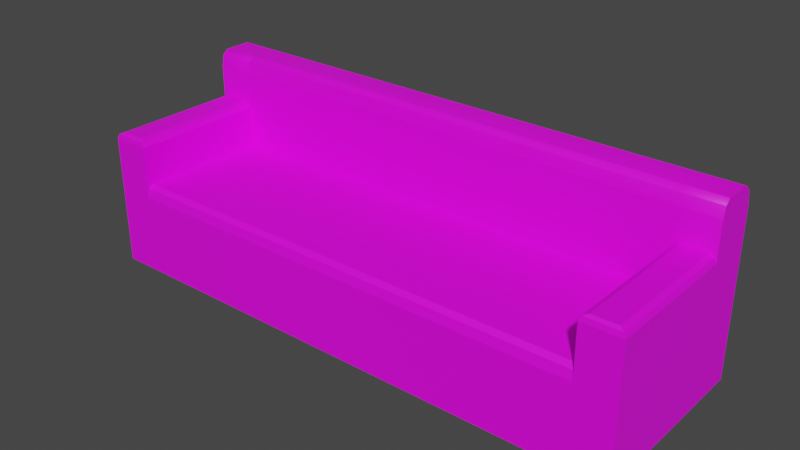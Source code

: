 # Source: couch3.blend  (saved by Blender 2.82.7; exported with 4.5.12 LTS)
import bpy
from mathutils import Matrix  # noqa: F401  (used for matrix-valued properties, if any)

bpy.ops.wm.read_factory_settings(use_empty=True)
scene = bpy.context.scene
scene.name = 'Scene'

# ---- collections
col_collection = bpy.data.collections.new('Collection'); scene.collection.children.link(col_collection)

# ---- images (referenced by path relative to the original .blend; pixels are not part of the script)
import os
ASSET_DIR = os.environ.get("B2B_ASSET_DIR", "")  # directory of the original .blend (textures are referenced by path, not embedded)
HERE = os.path.dirname(os.path.abspath(__file__))  # packed textures are extracted next to this script under _unpacked/

def load_image(name, relpath, width, height, colorspace="sRGB"):
    """Load a texture the original file referenced (path relative to the .blend, or extracted next to this script)."""
    p = next((c for c in (os.path.join(HERE, relpath), os.path.join(ASSET_DIR, relpath)) if relpath and os.path.exists(c)), "")
    if p:
        img = bpy.data.images.load(p, check_existing=True)
        img.name = name
    else:  # same state as the original file: an image datablock whose file is absent (Cycles renders it pink)
        img = bpy.data.images.new(name, width, height)
        img.source = "FILE"
        img.filepath = "//" + (relpath or name)
    img.colorspace_settings.name = colorspace
    return img
img_leather_png = load_image('leather.png', 'leather.png', 1024, 1024, 'sRGB')

# ---- materials (node trees are filled in below, after node groups)
mat_material_001 = bpy.data.materials.new('Material.001')
mat_material_001.use_transparent_shadow = False

# ---- material node trees
mat_material_001.use_nodes = True; mat_material_001.node_tree.nodes.clear()
_N = mat_material_001.node_tree.nodes; _L = mat_material_001.node_tree.links
n0 = _N.new('ShaderNodeOutputMaterial'); n0.name = 'Material Output'; n0.location = (300, 300)
n1 = _N.new('ShaderNodeBsdfPrincipled'); n1.name = 'Principled BSDF'; n1.location = (10, 300)
n1.distribution = 'GGX'
n1.subsurface_method = 'BURLEY'
n1.inputs[3].default_value = 1.45
n1.inputs[27].default_value = (0.0, 0.0, 0.0, 1.0)
n1.inputs[28].default_value = 1.0
n2 = _N.new('ShaderNodeTexImage'); n2.name = 'Image Texture'; n2.location = (-445, 241)
n2.image = img_leather_png
n2.interpolation = 'Closest'
_L.new(n1.outputs[0], n0.inputs[0])
_L.new(n2.outputs[0], n1.inputs[0])
n0.is_active_output = True

# ---- world
world_world = bpy.data.worlds.new('World'); scene.world = world_world
world_world.use_nodes = True; world_world.node_tree.nodes.clear()
_N = world_world.node_tree.nodes; _L = world_world.node_tree.links
n0 = _N.new('ShaderNodeOutputWorld'); n0.name = 'World Output'; n0.location = (300, 300)
n1 = _N.new('ShaderNodeBackground'); n1.name = 'Background'; n1.location = (10, 300)
n1.inputs[0].default_value = (0.05088, 0.05088, 0.05088, 1.0)
_L.new(n1.outputs[0], n0.inputs[0])
n0.is_active_output = True
world_world.color = (0.05088, 0.05088, 0.05088)
world_world.use_sun_shadow = False
world_world.sun_shadow_jitter_overblur = 0.0

# ---- meshes
me_plane = bpy.data.meshes.new('Plane')
me_plane.from_pydata([(1.5, -1.0, 0.0), (1.5, 1.0, 0.0), (1.5, -1.0, 0.5), (1.5, 1.0, 0.5), (1.5, 0.5, 0.0), (1.5, 0.5, 0.5), (1.293, -1.0, 0.0), (1.293, 0.5, 0.5), (1.293, 0.5, 0.0), (1.5, 1.0, 0.8892), (1.5, 0.8892, 1.0), (1.5, 0.9675, 0.9675), (1.5, 0.5846, 1.0), (1.5, 0.5, 0.9154), (1.5, 0.5248, 0.9752), (1.293, 0.5846, 1.0), (1.293, 0.5, 0.9154), (1.293, 0.5248, 0.9752), (1.33, -0.9624, 0.75), (1.293, -1.0, 0.7124), (1.304, -0.989, 0.739), (1.5, -1.0, 0.7124), (1.462, -0.9624, 0.75), (1.489, -0.989, 0.739), (1.462, 0.5, 0.75), (1.5, 0.5, 0.7124), (1.489, 0.5, 0.739), (1.293, 0.5, 0.7124), (1.33, 0.5, 0.75), (1.304, 0.5, 0.739), (1.293, -0.9299, 0.5), (1.293, -1.0, 0.4299), (1.293, -0.9795, 0.4795), (1.293, -1.0, 0.5), (-1.5, -1.0, 0.0), (-1.5, 1.0, 0.0), (-1.5, -1.0, 0.5), (-1.5, 1.0, 0.5), (-1.5, 0.5, 0.0), (-1.5, 0.5, 0.5), (-1.293, -1.0, 0.0), (-1.293, 0.5, 0.5), (-1.293, 0.5, 0.0), (-1.5, 1.0, 0.8892), (-1.5, 0.8892, 1.0), (-1.5, 0.9675, 0.9675), (-1.5, 0.5846, 1.0), (-1.5, 0.5, 0.9154), (-1.5, 0.5248, 0.9752), (-1.293, 0.5846, 1.0), (-1.293, 0.5, 0.9154), (-1.293, 0.5248, 0.9752), (-1.33, -0.9624, 0.75), (-1.293, -1.0, 0.7124), (-1.304, -0.989, 0.739), (-1.5, -1.0, 0.7124), (-1.462, -0.9624, 0.75), (-1.489, -0.989, 0.739), (-1.462, 0.5, 0.75), (-1.5, 0.5, 0.7124), (-1.489, 0.5, 0.739), (-1.293, 0.5, 0.7124), (-1.33, 0.5, 0.75), (-1.304, 0.5, 0.739), (-1.293, -0.9299, 0.5), (-1.293, -1.0, 0.4299), (-1.293, -0.9795, 0.4795), (-1.293, -1.0, 0.5), (0.0, -1.0, 0.0), (0.0, 0.5, 0.0)], [], [(5, 3, 9, 11, 10, 12, 14, 13), (4, 1, 3, 5), (0, 4, 5, 2), (6, 8, 4, 0), (68, 69, 8, 6), (7, 41, 64, 30), (7, 5, 13, 16), (2, 5, 25, 21), (18, 22, 24, 28), (27, 7, 30, 33, 19), (12, 15, 17, 14), (14, 17, 16, 13), (19, 21, 23, 20), (20, 23, 22, 18), (21, 25, 26, 23), (23, 26, 24, 22), (18, 28, 29, 20), (20, 29, 27, 19), (51, 50, 16, 17), (32, 66, 65, 31), (30, 64, 66, 32), (0, 2, 33, 31, 6), (33, 2, 21, 19), (32, 31, 33, 30), (49, 51, 17, 15), (16, 50, 41, 7), (39, 47, 48, 46, 44, 45, 43, 37), (38, 39, 37, 35), (34, 36, 39, 38), (40, 34, 38, 42), (68, 40, 42, 69), (41, 50, 47, 39), (36, 55, 59, 39), (52, 62, 58, 56), (61, 53, 67, 64, 41), (46, 48, 51, 49), (48, 47, 50, 51), (53, 54, 57, 55), (54, 52, 56, 57), (55, 57, 60, 59), (57, 56, 58, 60), (52, 54, 63, 62), (54, 53, 61, 63), (34, 40, 65, 67, 36), (67, 53, 55, 36), (66, 64, 67, 65), (12, 10, 44, 46, 49, 15), (11, 45, 44, 10), (9, 43, 45, 11), (3, 37, 43, 9), (1, 35, 37, 3), (1, 4, 8, 69, 42, 38, 35), (31, 65, 40, 68, 6)])
_uv = me_plane.uv_layers.new(name='UVMap')
_uv.uv.foreach_set('vector', [0.7, 0.5982, 0.8666, 0.5982, 0.8666, 0.4685, 0.8558, 0.4424, 0.8297, 0.4315, 0.7282, 0.4315, 0.7082, 0.4398, 0.7, 0.4597, 0.7, 0.7649, 0.8666, 0.7649, 0.8666, 0.5982, 0.7, 0.5982, 0.2, 0.7649, 0.7, 0.7649, 0.7, 0.5982, 0.2, 0.5982, 0.9308, 0.8666, 0.9308, 0.3666, 1.0, 0.3666, 1.0, 0.8666, 0.5, 0.8666, 0.5, 0.3666, 0.9308, 0.3666, 0.9308, 0.8666, 0.9308, 0.3666, 0.06916, 0.3666, 0.06916, 0.8433, 0.9308, 0.8433, 0.9308, 0.5982, 1.0, 0.5982, 1.0, 0.4597, 0.9308, 0.4597, 0.2, 0.5982, 0.7, 0.5982, 0.7, 0.5274, 0.2, 0.5274, 0.9434, 0.8541, 0.9875, 0.8541, 0.9875, 0.3666, 0.9434, 0.3666, 0.7, 0.5274, 0.7, 0.5982, 0.2233, 0.5982, 0.2, 0.5982, 0.2, 0.5274, 1.0, 0.3384, 0.9308, 0.3384, 0.9308, 0.3584, 1.0, 0.3584, 1.0, 0.4398, 0.9308, 0.4398, 0.9308, 0.4597, 1.0, 0.4597, 0.9308, 0.5274, 1.0, 0.5274, 0.9963, 0.5185, 0.9345, 0.5185, 0.9345, 0.863, 0.9963, 0.863, 0.9875, 0.8541, 0.9434, 0.8541, 0.2, 0.5274, 0.7, 0.5274, 0.7, 0.5185, 0.2036, 0.5185, 0.9963, 0.863, 0.9963, 0.3666, 0.9875, 0.3666, 0.9875, 0.8541, 0.9434, 0.8541, 0.9434, 0.3666, 0.9345, 0.3666, 0.9345, 0.863, 0.2036, 0.5185, 0.7, 0.5185, 0.7, 0.5274, 0.2, 0.5274, 0.06916, 0.4398, 0.06916, 0.4597, 0.9308, 0.4597, 0.9308, 0.4398, 0.9308, 0.6051, 0.06916, 0.6051, 0.06916, 0.6216, 0.9308, 0.6216, 0.9308, 0.8433, 0.06916, 0.8433, 0.06916, 0.8598, 0.9308, 0.8598, 1.0, 0.7649, 1.0, 0.5982, 0.9308, 0.5982, 0.9308, 0.6216, 0.9308, 0.7649, 0.9308, 0.5982, 1.0, 0.5982, 1.0, 0.5274, 0.9308, 0.5274, 0.2068, 0.6051, 0.2, 0.6216, 0.2, 0.5982, 0.2233, 0.5982, 0.06916, 0.3384, 0.06916, 0.3584, 0.9308, 0.3584, 0.9308, 0.3384, 0.9308, 0.4597, 0.06916, 0.4597, 0.06916, 0.5982, 0.9308, 0.5982, 0.7, 0.5982, 0.7, 0.4597, 0.7082, 0.4398, 0.7282, 0.4315, 0.8297, 0.4315, 0.8558, 0.4424, 0.8666, 0.4685, 0.8666, 0.5982, 0.7, 0.7649, 0.7, 0.5982, 0.8666, 0.5982, 0.8666, 0.7649, 0.2, 0.7649, 0.2, 0.5982, 0.7, 0.5982, 0.7, 0.7649, 0.06916, 0.8666, 0.0, 0.8666, 0.0, 0.3666, 0.06916, 0.3666, 0.5, 0.8666, 0.06916, 0.8666, 0.06916, 0.3666, 0.5, 0.3666, 0.06916, 0.5982, 0.06916, 0.4597, 0.0, 0.4597, 0.0, 0.5982, 0.2, 0.5982, 0.2, 0.5274, 0.7, 0.5274, 0.7, 0.5982, 0.05663, 0.8541, 0.05663, 0.3666, 0.01253, 0.3666, 0.01253, 0.8541, 0.7, 0.5274, 0.2, 0.5274, 0.2, 0.5982, 0.2233, 0.5982, 0.7, 0.5982, 0.0, 0.3384, 0.0, 0.3584, 0.06916, 0.3584, 0.06916, 0.3384, 0.0, 0.4398, 0.0, 0.4597, 0.06916, 0.4597, 0.06916, 0.4398, 0.06916, 0.5274, 0.06549, 0.5185, 0.003671, 0.5185, 0.0, 0.5274, 0.06549, 0.863, 0.05663, 0.8541, 0.01253, 0.8541, 0.003671, 0.863, 0.2, 0.5274, 0.2036, 0.5185, 0.7, 0.5185, 0.7, 0.5274, 0.003671, 0.863, 0.01253, 0.8541, 0.01253, 0.3666, 0.003671, 0.3666, 0.05663, 0.8541, 0.06549, 0.863, 0.06549, 0.3666, 0.05663, 0.3666, 0.2036, 0.5185, 0.2, 0.5274, 0.7, 0.5274, 0.7, 0.5185, 0.0, 0.7649, 0.06916, 0.7649, 0.06916, 0.6216, 0.06916, 0.5982, 0.0, 0.5982, 0.06916, 0.5982, 0.06916, 0.5274, 0.0, 0.5274, 0.0, 0.5982, 0.2068, 0.6051, 0.2233, 0.5982, 0.2, 0.5982, 0.2, 0.6216, 1.0, 0.3384, 1.0, 0.2369, 0.0, 0.2369, 0.0, 0.3384, 0.06916, 0.3384, 0.9308, 0.3384, 1.0, 0.2108, 0.0, 0.2108, 0.0, 0.2369, 1.0, 0.2369, 1.0, 0.4685, 0.0, 0.4685, 0.0, 0.4424, 1.0, 0.4424, 1.0, 0.5982, 0.0, 0.5982, 0.0, 0.4685, 1.0, 0.4685, 1.0, 0.7649, 0.0, 0.7649, 0.0, 0.5982, 1.0, 0.5982, 1.0, 0.2, 1.0, 0.3666, 0.9308, 0.3666, 0.5, 0.3666, 0.06916, 0.3666, 0.0, 0.3666, 0.0, 0.2, 0.9308, 0.6216, 0.06916, 0.6216, 0.06916, 0.7649, 0.5, 0.7649, 0.9308, 0.7649])
me_plane.materials.append(mat_material_001)
me_plane.use_remesh_fix_poles = True
me_plane.use_remesh_preserve_attributes = False
me_plane.use_mirror_vertex_groups = False
me_plane.update()
me_plane.normals_split_custom_set([tuple(v) for v in zip(*[iter([1.0, 0.0, 0.0, 1.0, 0.0, 0.0, 1.0, 0.0, 0.0, 1.0, 0.0, 0.0, 1.0, 0.0, 0.0, 1.0, 0.0, 0.0, 1.0, 0.0, 0.0, 1.0, 0.0, 0.0, 1.0, 0.0, 0.0, 1.0, 0.0, 0.0, 1.0, 0.0, 0.0, 1.0, 0.0, 0.0, 1.0, 0.0, 0.0, 1.0, 0.0, 0.0, 1.0, 0.0, 0.0, 1.0, 0.0, 0.0, 0.0, 0.0, -1.0, 0.0, 0.0, -1.0, 0.0, 0.0, -1.0, 0.0, 0.0, -1.0, 0.0, 0.0, -1.0, 0.0, 0.0, -1.0, 0.0, 0.0, -1.0, 0.0, 0.0, -1.0, 0.0, 0.0, 1.0, 0.0, 0.0, 1.0, 0.0, 0.0, 1.0, 0.0, 0.0, 1.0, 0.0, -1.0, 0.0, 0.0, -1.0, 0.0, 0.3887, -0.9184, 0.07438, 4.683e-06, -0.9952, 0.09802, 1.0, 0.0, 0.0, 1.0, 0.0, 0.0, 1.0, 0.0, 0.0, 1.0, 0.0, 0.0, -6.162e-07, 0.0, 1.0, -6.162e-07, 0.0, 1.0, -6.162e-07, 0.0, 1.0, -6.162e-07, 0.0, 1.0, -1.0, 9.354e-08, 0.0, -1.0, 9.354e-08, 0.0, -1.0, 9.354e-08, 0.0, -1.0, 9.354e-08, 0.0, -1.0, 9.354e-08, 0.0, 0.3373, -0.2689, 0.9022, 4.007e-06, -0.3038, 0.9527, 9.364e-06, -0.5556, 0.8315, 0.4072, -0.4781, 0.7782, 0.4072, -0.7782, 0.4781, 9.32e-06, -0.8315, 0.5556, 4.705e-06, -0.9569, 0.2903, 0.3887, -0.8769, 0.2827, -2.134e-07, -0.9239, 0.3827, -2.134e-07, -0.9239, 0.3827, -2.134e-07, -0.9239, 0.3827, -2.134e-07, -0.9239, 0.3827, 0.0, -0.3827, 0.9239, 0.0, -0.3827, 0.9239, 0.0, -0.3827, 0.9239, 0.0, -0.3827, 0.9239, 0.9239, 0.0, 0.3827, 0.9239, 0.0, 0.3827, 0.9239, 0.0, 0.3827, 0.9239, 0.0, 0.3827, 0.3827, 0.0, 0.9239, 0.3827, 0.0, 0.9239, 0.3827, 0.0, 0.9239, 0.3827, 0.0, 0.9239, -0.3827, 0.0, 0.9239, -0.3827, 0.0, 0.9239, -0.3827, 0.0, 0.9239, -0.3827, 0.0, 0.9239, -0.9239, 0.0, 0.3827, -0.9239, 0.0, 0.3827, -0.9239, 0.0, 0.3827, -0.9239, 0.0, 0.3827, -0.1951, -0.9061, 0.3753, -0.09802, -0.9194, 0.3809, -3.289e-05, -0.9569, 0.2903, -9.364e-06, -0.8315, 0.5556, 0.0, -0.9239, 0.3827, 0.0, -0.9239, 0.3827, 0.0, -0.9239, 0.3827, 0.0, -0.9239, 0.3827, 0.0, -0.3827, 0.9239, 0.0, -0.3827, 0.9239, 0.0, -0.3827, 0.9239, 0.0, -0.3827, 0.9239, -2.873e-07, -1.0, 0.0, -2.873e-07, -1.0, 0.0, -2.873e-07, -1.0, 0.0, -2.873e-07, -1.0, 0.0, -2.873e-07, -1.0, 0.0, -2.873e-07, -1.0, 0.0, -2.873e-07, -1.0, 0.0, -2.873e-07, -1.0, 0.0, -2.873e-07, -1.0, 0.0, -1.0, 3.414e-06, 0.0, -1.0, 3.414e-06, 0.0, -1.0, 3.414e-06, 0.0, -1.0, 3.414e-06, 0.0, -0.08389, -0.3813, 0.9206, -0.1951, -0.3753, 0.9061, -9.32e-06, -0.5556, 0.8315, -4.026e-06, -0.3038, 0.9527, -4.705e-06, -0.9952, 0.09802, -0.09802, -0.9952, -4.705e-06, 0.0, -1.0, 0.0, 0.0, -1.0, 0.0, -1.0, 0.0, 0.0, -1.0, 0.0, 0.0, -1.0, 0.0, 0.0, -1.0, 0.0, 0.0, -1.0, 0.0, 0.0, -1.0, 0.0, 0.0, -1.0, 0.0, 0.0, -1.0, 0.0, 0.0, -1.0, 0.0, 0.0, -1.0, 0.0, 0.0, -1.0, 0.0, 0.0, -1.0, 0.0, 0.0, -1.0, 0.0, 0.0, -1.0, 0.0, 0.0, -1.0, 0.0, 0.0, -1.0, 0.0, 0.0, 0.0, 0.0, -1.0, 0.0, 0.0, -1.0, 0.0, 0.0, -1.0, 0.0, 0.0, -1.0, 0.0, 0.0, -1.0, 0.0, 0.0, -1.0, 0.0, 0.0, -1.0, 0.0, 0.0, -1.0, 0.0, -1.0, 0.0, 0.09802, -0.9952, -4.683e-06, -0.07438, -0.9184, 0.3887, 0.0, -1.0, 0.0, -1.0, 0.0, 0.0, -1.0, 0.0, 0.0, -1.0, 0.0, 0.0, -1.0, 0.0, 0.0, 6.162e-07, 0.0, 1.0, 6.162e-07, 0.0, 1.0, 6.162e-07, 0.0, 1.0, 6.162e-07, 0.0, 1.0, 1.0, 5.472e-08, 0.0, 1.0, 5.472e-08, 0.0, 1.0, 5.472e-08, 0.0, 1.0, 5.472e-08, 0.0, 1.0, 5.472e-08, 0.0, -0.09683, -0.0467, 0.9942, -0.1439, -0.7214, 0.6774, 0.1951, -0.3753, 0.9061, 0.08389, -0.3813, 0.9206, -0.1439, -0.6774, 0.7214, -0.07438, -0.9972, -0.007685, 0.09802, -0.9194, 0.3808, 0.1951, -0.9061, 0.3753, 1.647e-07, -0.9239, 0.3827, 1.647e-07, -0.9239, 0.3827, 1.647e-07, -0.9239, 0.3827, 1.647e-07, -0.9239, 0.3827, 0.0, -0.3827, 0.9239, 0.0, -0.3827, 0.9239, 0.0, -0.3827, 0.9239, 0.0, -0.3827, 0.9239, -0.9239, 0.0, 0.3827, -0.9239, 0.0, 0.3827, -0.9239, 0.0, 0.3827, -0.9239, 0.0, 0.3827, -0.3827, 0.0, 0.9239, -0.3827, 0.0, 0.9239, -0.3827, 0.0, 0.9239, -0.3827, 0.0, 0.9239, 0.3827, 0.0, 0.9239, 0.3827, 0.0, 0.9239, 0.3827, 0.0, 0.9239, 0.3827, 0.0, 0.9239, 0.9239, 0.0, 0.3827, 0.9239, 0.0, 0.3827, 0.9239, 0.0, 0.3827, 0.9239, 0.0, 0.3827, 2.873e-07, -1.0, 0.0, 2.873e-07, -1.0, 0.0, 2.873e-07, -1.0, 0.0, 2.873e-07, -1.0, 0.0, 2.873e-07, -1.0, 0.0, 2.873e-07, -1.0, 0.0, 2.873e-07, -1.0, 0.0, 2.873e-07, -1.0, 0.0, 2.873e-07, -1.0, 0.0, 1.0, 5.173e-06, 0.0, 1.0, 5.173e-06, 0.0, 1.0, 5.173e-06, 0.0, 1.0, 5.173e-06, 0.0, 0.0, 0.0, 1.0, 0.0, 0.0, 1.0, 0.0, 0.0, 1.0, 0.0, 0.0, 1.0, -0.04195, -0.07265, 0.9965, 0.04195, -0.07265, 0.9965, 0.0, 0.3827, 0.9239, 0.0, 0.3827, 0.9239, 0.0, 0.3827, 0.9239, 0.0, 0.3827, 0.9239, 0.0, 0.9239, 0.3827, 0.0, 0.9239, 0.3827, 0.0, 0.9239, 0.3827, 0.0, 0.9239, 0.3827, 0.0, 1.0, 0.0, 0.0, 1.0, 0.0, 0.0, 1.0, 0.0, 0.0, 1.0, 0.0, 0.0, 1.0, 0.0, 0.0, 1.0, 0.0, 0.0, 1.0, 0.0, 0.0, 1.0, 0.0, 0.0, 0.0, -1.0, 0.0, 0.0, -1.0, 0.0, 0.0, -1.0, 0.0, 0.0, -1.0, 0.0, 0.0, -1.0, 0.0, 0.0, -1.0, 0.0, 0.0, -1.0, 0.0, -1.0, 0.0, 0.0, -1.0, 0.0, 0.0, -1.0, 0.0, 0.0, -1.0, 0.0, 0.0, -1.0, 0.0])] * 3)])

# ---- objects
ob_plane = bpy.data.objects.new('Plane', me_plane)

# ---- transforms, parenting, visibility, modifiers, constraints
ob_plane.location = (0.0, 0.0, 0.0)
ob_plane.scale = (1.0, 0.5, 1.0)
ob_plane.lineart.crease_threshold = 0.0

# ---- collection membership
col_collection.objects.link(ob_plane)

# ---- scene / render settings (as saved in the file)
scene.frame_start = 1; scene.frame_end = 250; scene.frame_set(1)
scene.render.engine = 'BLENDER_EEVEE_NEXT'
scene.cycles.use_denoising = False
scene.cycles.samples = 128
scene.cycles.sampling_pattern = 'TABULATED_SOBOL'
scene.cycles.use_adaptive_sampling = False
scene.cycles.use_light_tree = False
scene.view_settings.view_transform = 'Filmic'
bpy.context.view_layer.update()

# ---- added for rendering (the .blend has no active camera and no usable light): camera, sun
cam_auto = bpy.data.cameras.new('AutoCamera')
cam_auto.lens = 50.0
cam_auto.sensor_width = 36.0
cam_auto.clip_end = 1000.0
ob_auto_camera = bpy.data.objects.new('AutoCamera', cam_auto)
scene.collection.objects.link(ob_auto_camera)
ob_auto_camera.location = (3.06862, -3.68235, 2.9549)
ob_auto_camera.rotation_euler = (1.09748, -7.21219e-08, 0.694738)
scene.camera = ob_auto_camera
light_auto_sun = bpy.data.lights.new('AutoSun', 'SUN')
light_auto_sun.energy = 3.0
light_auto_sun.angle = 0.0523599
ob_auto_sun = bpy.data.objects.new('AutoSun', light_auto_sun)
scene.collection.objects.link(ob_auto_sun)
ob_auto_sun.rotation_euler = (0.872665, 0.174533, 0.523599)
bpy.context.view_layer.update()
